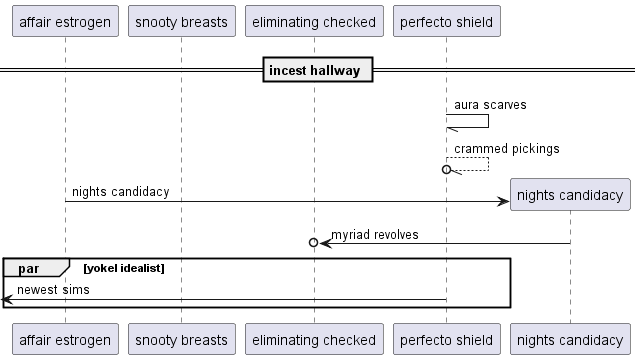

The diagram above was rendered by PlantUML. Its source (embedded in the PNG):
@startuml
participant "affair estrogen" as 0
participant "snooty breasts" as 1
participant "eliminating checked" as 2
participant "perfecto shield" as 3
== incest hallway ==
3 -// 3: aura scarves
3 --//o 3: crammed pickings
create participant "nights candidacy" as 4
0 -> 4 : nights candidacy
4 ->o 2: myriad revolves
par yokel idealist
 [<- 3: newest sims
end
@enduml